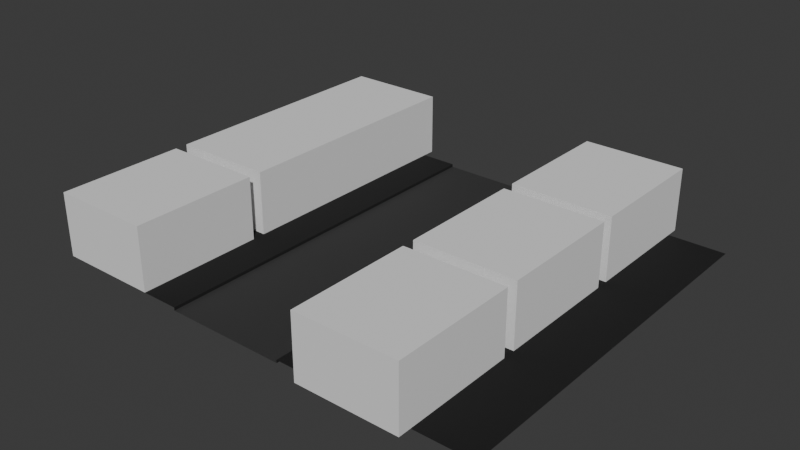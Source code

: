 # Source: protoScene1.blend  (saved by Blender 4.0.36; exported with 4.5.12 LTS)
import bpy
from mathutils import Matrix  # noqa: F401  (used for matrix-valued properties, if any)

bpy.ops.wm.read_factory_settings(use_empty=True)
scene = bpy.context.scene
scene.name = 'Scene'

# ---- collections
col_collection = bpy.data.collections.new('Collection'); scene.collection.children.link(col_collection)

# ---- materials (node trees are filled in below, after node groups)
mat_material = bpy.data.materials.new('Material')
mat_material.use_transparent_shadow = False
mat_material_001 = bpy.data.materials.new('Material.001')
mat_material_001.use_transparent_shadow = False

# ---- material node trees
mat_material.use_nodes = True; mat_material.node_tree.nodes.clear()
_N = mat_material.node_tree.nodes; _L = mat_material.node_tree.links
n0 = _N.new('ShaderNodeBsdfPrincipled'); n0.name = 'Principled BSDF'; n0.location = (10, 300)
n0.inputs[0].default_value = (0.007813, 0.007813, 0.007813, 0.0)
n0.inputs[2].default_value = 1.0
n0.inputs[3].default_value = 1.45
n1 = _N.new('ShaderNodeOutputMaterial'); n1.name = 'Material Output'; n1.location = (300, 300)
_L.new(n0.outputs[0], n1.inputs[0])
n1.is_active_output = True
mat_material_001.use_nodes = True; mat_material_001.node_tree.nodes.clear()
_N = mat_material_001.node_tree.nodes; _L = mat_material_001.node_tree.links
n0 = _N.new('ShaderNodeBsdfPrincipled'); n0.name = 'Principled BSDF'; n0.location = (10, 300)
n0.inputs[0].default_value = (0.035, 0.035, 0.035, 1.0)
n0.inputs[2].default_value = 0.8
n0.inputs[3].default_value = 1.45
n1 = _N.new('ShaderNodeOutputMaterial'); n1.name = 'Material Output'; n1.location = (300, 300)
_L.new(n0.outputs[0], n1.inputs[0])
n1.is_active_output = True

# ---- world
world_world = bpy.data.worlds.new('World'); scene.world = world_world
world_world.use_nodes = True; world_world.node_tree.nodes.clear()
_N = world_world.node_tree.nodes; _L = world_world.node_tree.links
n0 = _N.new('ShaderNodeOutputWorld'); n0.name = 'World Output'; n0.location = (300, 300)
n1 = _N.new('ShaderNodeBackground'); n1.name = 'Background'; n1.location = (10, 300)
n1.inputs[0].default_value = (0.05088, 0.05088, 0.05088, 1.0)
_L.new(n1.outputs[0], n0.inputs[0])
n0.is_active_output = True
world_world.color = (0.05088, 0.05088, 0.05088)
world_world.use_sun_shadow = False
world_world.sun_shadow_jitter_overblur = 0.0

# ---- meshes
me_plane = bpy.data.meshes.new('Plane')
me_plane.from_pydata([(-15.0, -15.0, 0.0), (15.0, -15.0, 0.0), (-15.0, 15.0, 0.0), (15.0, 15.0, 0.0), (0.0, -15.0, 0.0), (0.0, 15.0, 0.0), (-9.5, 15.0, 0.0), (-9.5, -15.0, 0.0), (0.0, -15.0, -0.2316), (0.0, 15.0, -0.2316), (-9.5, 15.0, -0.2316), (-9.5, -15.0, -0.2316)], [], [(4, 1, 3, 5), (4, 5, 9, 8), (0, 7, 6, 2), (11, 8, 9, 10), (6, 7, 11, 10)])
me_plane.polygons.foreach_set('material_index', [0, 0, 0, 1, 0])
_uv = me_plane.uv_layers.new(name='UVMap')
_uv.uv.foreach_set('vector', [0.5, 0.0, 1.0, 0.0, 1.0, 1.0, 0.5, 1.0, 0.5, 0.0, 0.5, 1.0, 0.5, 1.0, 0.5, 0.0, 0.0, 0.0, 0.25, 0.0, 0.25, 1.0, 0.0, 1.0, 0.25, 0.0, 0.5, 0.0, 0.5, 1.0, 0.25, 1.0, 0.25, 1.0, 0.25, 0.0, 0.25, 0.0, 0.25, 1.0])
me_plane.materials.append(mat_material)
me_plane.materials.append(mat_material_001)
me_plane.update()
me_cube = bpy.data.meshes.new('Cube')
me_cube.from_pydata([(-2.5, -5.0, -2.5), (-2.5, -5.0, 2.5), (-2.5, 5.0, -2.5), (-2.5, 5.0, 2.5), (5.5, -5.0, -2.5), (5.5, -5.0, 2.5), (5.5, 5.0, -2.5), (5.5, 5.0, 2.5)], [], [(0, 1, 3, 2), (2, 3, 7, 6), (6, 7, 5, 4), (4, 5, 1, 0), (2, 6, 4, 0), (7, 3, 1, 5)])
_uv = me_cube.uv_layers.new(name='UVMap')
_uv.uv.foreach_set('vector', [0.375, 0.0, 0.625, 0.0, 0.625, 0.25, 0.375, 0.25, 0.375, 0.25, 0.625, 0.25, 0.625, 0.5, 0.375, 0.5, 0.375, 0.5, 0.625, 0.5, 0.625, 0.75, 0.375, 0.75, 0.375, 0.75, 0.625, 0.75, 0.625, 1.0, 0.375, 1.0, 0.125, 0.5, 0.375, 0.5, 0.375, 0.75, 0.125, 0.75, 0.625, 0.5, 0.875, 0.5, 0.875, 0.75, 0.625, 0.75])
me_cube.update()
me_cube_001 = bpy.data.meshes.new('Cube.001')
me_cube_001.from_pydata([(-2.5, -5.0, -2.5), (-2.5, -5.0, 2.5), (-2.5, 5.0, -2.5), (-2.5, 5.0, 2.5), (5.5, -5.0, -2.5), (5.5, -5.0, 2.5), (5.5, 5.0, -2.5), (5.5, 5.0, 2.5)], [], [(0, 1, 3, 2), (2, 3, 7, 6), (6, 7, 5, 4), (4, 5, 1, 0), (2, 6, 4, 0), (7, 3, 1, 5)])
_uv = me_cube_001.uv_layers.new(name='UVMap')
_uv.uv.foreach_set('vector', [0.375, 0.0, 0.625, 0.0, 0.625, 0.25, 0.375, 0.25, 0.375, 0.25, 0.625, 0.25, 0.625, 0.5, 0.375, 0.5, 0.375, 0.5, 0.625, 0.5, 0.625, 0.75, 0.375, 0.75, 0.375, 0.75, 0.625, 0.75, 0.625, 1.0, 0.375, 1.0, 0.125, 0.5, 0.375, 0.5, 0.375, 0.75, 0.125, 0.75, 0.625, 0.5, 0.875, 0.5, 0.875, 0.75, 0.625, 0.75])
me_cube_001.update()
me_cube_002 = bpy.data.meshes.new('Cube.002')
me_cube_002.from_pydata([(-2.5, -5.0, -2.5), (-2.5, -5.0, 2.5), (-2.5, 5.0, -2.5), (-2.5, 5.0, 2.5), (5.5, -5.0, -2.5), (5.5, -5.0, 2.5), (5.5, 5.0, -2.5), (5.5, 5.0, 2.5)], [], [(0, 1, 3, 2), (2, 3, 7, 6), (6, 7, 5, 4), (4, 5, 1, 0), (2, 6, 4, 0), (7, 3, 1, 5)])
_uv = me_cube_002.uv_layers.new(name='UVMap')
_uv.uv.foreach_set('vector', [0.375, 0.0, 0.625, 0.0, 0.625, 0.25, 0.375, 0.25, 0.375, 0.25, 0.625, 0.25, 0.625, 0.5, 0.375, 0.5, 0.375, 0.5, 0.625, 0.5, 0.625, 0.75, 0.375, 0.75, 0.375, 0.75, 0.625, 0.75, 0.625, 1.0, 0.375, 1.0, 0.125, 0.5, 0.375, 0.5, 0.375, 0.75, 0.125, 0.75, 0.625, 0.5, 0.875, 0.5, 0.875, 0.75, 0.625, 0.75])
me_cube_002.update()
me_cube_003 = bpy.data.meshes.new('Cube.003')
me_cube_003.from_pydata([(-2.5, -5.0, -2.5), (-2.5, -5.0, 2.5), (-2.5, 5.0, -2.5), (-2.5, 5.0, 2.5), (5.5, -5.0, -2.5), (5.5, -5.0, 2.5), (5.5, 5.0, -2.5), (5.5, 5.0, 2.5)], [], [(0, 1, 3, 2), (2, 3, 7, 6), (6, 7, 5, 4), (4, 5, 1, 0), (2, 6, 4, 0), (7, 3, 1, 5)])
_uv = me_cube_003.uv_layers.new(name='UVMap')
_uv.uv.foreach_set('vector', [0.375, 0.0, 0.625, 0.0, 0.625, 0.25, 0.375, 0.25, 0.375, 0.25, 0.625, 0.25, 0.625, 0.5, 0.375, 0.5, 0.375, 0.5, 0.625, 0.5, 0.625, 0.75, 0.375, 0.75, 0.375, 0.75, 0.625, 0.75, 0.625, 1.0, 0.375, 1.0, 0.125, 0.5, 0.375, 0.5, 0.375, 0.75, 0.125, 0.75, 0.625, 0.5, 0.875, 0.5, 0.875, 0.75, 0.625, 0.75])
me_cube_003.update()
me_cube_004 = bpy.data.meshes.new('Cube.004')
me_cube_004.from_pydata([(-2.5, -5.0, -2.5), (-2.5, -5.0, 2.5), (-2.5, 5.0, -2.5), (-2.5, 5.0, 2.5), (5.5, -5.0, -2.5), (5.5, -5.0, 2.5), (5.5, 5.0, -2.5), (5.5, 5.0, 2.5)], [], [(0, 1, 3, 2), (2, 3, 7, 6), (6, 7, 5, 4), (4, 5, 1, 0), (2, 6, 4, 0), (7, 3, 1, 5)])
_uv = me_cube_004.uv_layers.new(name='UVMap')
_uv.uv.foreach_set('vector', [0.375, 0.0, 0.625, 0.0, 0.625, 0.25, 0.375, 0.25, 0.375, 0.25, 0.625, 0.25, 0.625, 0.5, 0.375, 0.5, 0.375, 0.5, 0.625, 0.5, 0.625, 0.75, 0.375, 0.75, 0.375, 0.75, 0.625, 0.75, 0.625, 1.0, 0.375, 1.0, 0.125, 0.5, 0.375, 0.5, 0.375, 0.75, 0.125, 0.75, 0.625, 0.5, 0.875, 0.5, 0.875, 0.75, 0.625, 0.75])
me_cube_004.update()
me_cube_005 = bpy.data.meshes.new('Cube.005')
me_cube_005.from_pydata([(-2.5, -5.0, -2.5), (-2.5, -5.0, 2.5), (-2.5, 5.0, -2.5), (-2.5, 5.0, 2.5), (5.5, -5.0, -2.5), (5.5, -5.0, 2.5), (5.5, 5.0, -2.5), (5.5, 5.0, 2.5)], [], [(0, 1, 3, 2), (2, 3, 7, 6), (6, 7, 5, 4), (4, 5, 1, 0), (2, 6, 4, 0), (7, 3, 1, 5)])
_uv = me_cube_005.uv_layers.new(name='UVMap')
_uv.uv.foreach_set('vector', [0.375, 0.0, 0.625, 0.0, 0.625, 0.25, 0.375, 0.25, 0.375, 0.25, 0.625, 0.25, 0.625, 0.5, 0.375, 0.5, 0.375, 0.5, 0.625, 0.5, 0.625, 0.75, 0.375, 0.75, 0.375, 0.75, 0.625, 0.75, 0.625, 1.0, 0.375, 1.0, 0.125, 0.5, 0.375, 0.5, 0.375, 0.75, 0.125, 0.75, 0.625, 0.5, 0.875, 0.5, 0.875, 0.75, 0.625, 0.75])
me_cube_005.update()

# ---- objects
ob_plane = bpy.data.objects.new('Plane', me_plane)
ob_cube = bpy.data.objects.new('Cube', me_cube)
ob_cube_001 = bpy.data.objects.new('Cube.001', me_cube_001)
ob_cube_002 = bpy.data.objects.new('Cube.002', me_cube_002)
ob_cube_003 = bpy.data.objects.new('Cube.003', me_cube_003)
ob_cube_004 = bpy.data.objects.new('Cube.004', me_cube_004)
ob_cube_005 = bpy.data.objects.new('Cube.005', me_cube_005)

# ---- transforms, parenting, visibility, modifiers, constraints
ob_plane.location = (0.0, 0.0, 0.0)
ob_cube.location = (5.0, 0.0, 2.5)
ob_cube_001.location = (5.0, -11.0, 2.5)
ob_cube_002.location = (5.0, 11.0, 2.5)
ob_cube_003.location = (-18.0, 1.0, 2.5)
ob_cube_004.location = (-18.0, -10.0, 2.5)
ob_cube_005.location = (-18.0, 11.0, 2.5)

# ---- collection membership
col_collection.objects.link(ob_plane)
col_collection.objects.link(ob_cube)
col_collection.objects.link(ob_cube_001)
col_collection.objects.link(ob_cube_002)
col_collection.objects.link(ob_cube_003)
col_collection.objects.link(ob_cube_004)
col_collection.objects.link(ob_cube_005)

# ---- scene / render settings (as saved in the file)
scene.frame_start = 1; scene.frame_end = 250; scene.frame_set(1)
scene.render.engine = 'BLENDER_EEVEE_NEXT'
scene.cycles.sampling_pattern = 'TABULATED_SOBOL'
bpy.context.view_layer.update()

# ---- added for rendering (the .blend has no active camera and no usable light): camera, sun
cam_auto = bpy.data.cameras.new('AutoCamera')
cam_auto.lens = 50.0
cam_auto.sensor_width = 36.0
cam_auto.clip_end = 1000.0
ob_auto_camera = bpy.data.objects.new('AutoCamera', cam_auto)
scene.collection.objects.link(ob_auto_camera)
ob_auto_camera.location = (41.7342, -53.381, 37.9715)
ob_auto_camera.rotation_euler = (1.09748, -7.21219e-08, 0.694738)
scene.camera = ob_auto_camera
light_auto_sun = bpy.data.lights.new('AutoSun', 'SUN')
light_auto_sun.energy = 3.0
light_auto_sun.angle = 0.0523599
ob_auto_sun = bpy.data.objects.new('AutoSun', light_auto_sun)
scene.collection.objects.link(ob_auto_sun)
ob_auto_sun.rotation_euler = (0.872665, 0.174533, 0.523599)
bpy.context.view_layer.update()

